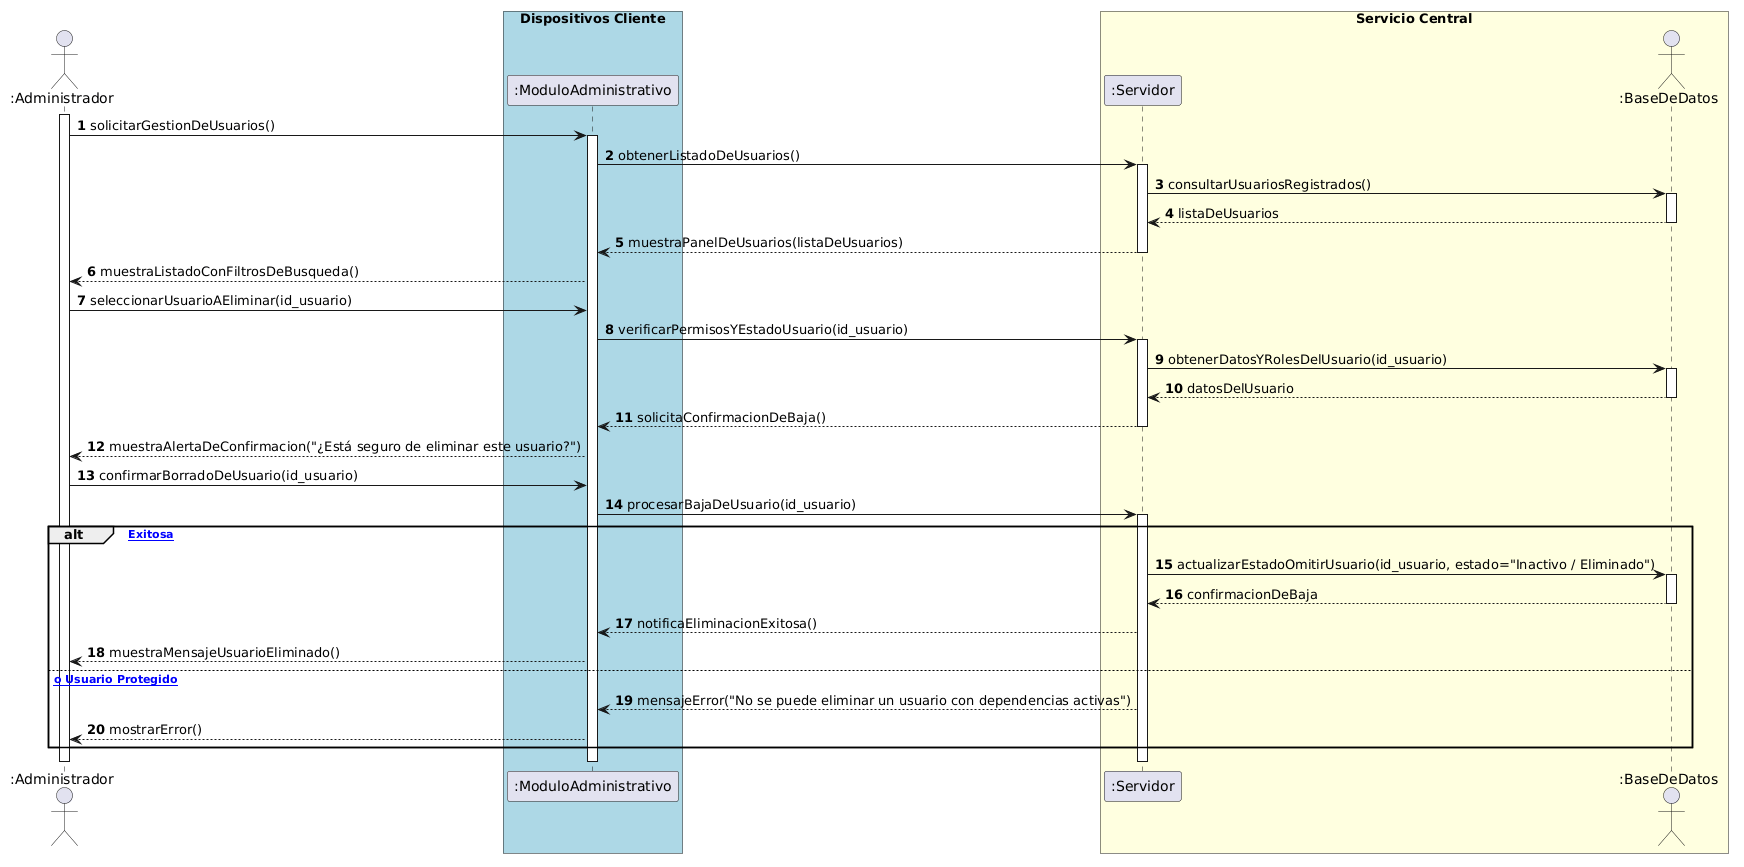

The diagram above was rendered by PlantUML. Its source (embedded in the PNG):
@startuml
autonumber
actor ":Administrador" as Administrador
box "Dispositivos Cliente" #LightBlue
participant ":ModuloAdministrativo" as Web
end box

box "Servicio Central" #LightYellow
participant ":Servidor" as Servidor
actor ":BaseDeDatos" as BD
end box

activate Administrador

' Fase 1: Búsqueda y Selección de Usuario
Administrador -> Web: solicitarGestionDeUsuarios()
activate Web
Web -> Servidor: obtenerListadoDeUsuarios()
activate Servidor
Servidor -> BD: consultarUsuariosRegistrados()
activate BD
BD --> Servidor: listaDeUsuarios
deactivate BD
Servidor --> Web: muestraPanelDeUsuarios(listaDeUsuarios)
deactivate Servidor
Web --> Administrador: muestraListadoConFiltrosDeBusqueda()

Administrador -> Web: seleccionarUsuarioAEliminar(id_usuario)
Web -> Servidor: verificarPermisosYEstadoUsuario(id_usuario)
activate Servidor
Servidor -> BD: obtenerDatosYRolesDelUsuario(id_usuario)
activate BD
BD --> Servidor: datosDelUsuario
deactivate BD
Servidor --> Web: solicitaConfirmacionDeBaja()
deactivate Servidor
Web --> Administrador: muestraAlertaDeConfirmacion("¿Está seguro de eliminar este usuario?")

' Fase 2: Confirmación y Ejecución de la Baja
Administrador -> Web: confirmarBorradoDeUsuario(id_usuario)
Web -> Servidor: procesarBajaDeUsuario(id_usuario)
activate Servidor

alt [Eliminación Exitosa]
    Servidor -> BD: actualizarEstadoOmitirUsuario(id_usuario, estado="Inactivo / Eliminado")
    activate BD
    BD --> Servidor: confirmacionDeBaja
    deactivate BD
    Servidor --> Web: notificaEliminacionExitosa()
    Web --> Administrador: muestraMensajeUsuarioEliminado()
else [Error o Usuario Protegido]
    Servidor --> Web: mensajeError("No se puede eliminar un usuario con dependencias activas")
    Web --> Administrador: mostrarError()
end

deactivate Servidor
deactivate Web
deactivate Administrador
@enduml